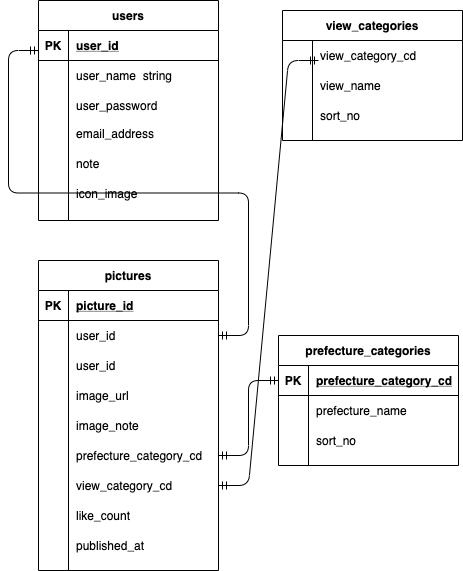

The diagram above was exported from draw.io. Its source (the exported page's mxGraphModel, read from the mxfile embedded in the PNG):
<mxGraphModel dx="587" dy="769" grid="1" gridSize="10" guides="1" tooltips="1" connect="1" arrows="1" fold="1" page="1" pageScale="1" pageWidth="827" pageHeight="1169" math="0" shadow="0">
  <root>
    <mxCell id="0" />
    <mxCell id="1" parent="0" />
    <mxCell id="BjQ9P3dCYXQF0rsKybFD-5" value="users" style="shape=table;startSize=30;container=1;collapsible=1;childLayout=tableLayout;fixedRows=1;rowLines=0;fontStyle=1;align=center;resizeLast=1;" parent="1" vertex="1">
      <mxGeometry x="170" y="180" width="180" height="220" as="geometry" />
    </mxCell>
    <mxCell id="BjQ9P3dCYXQF0rsKybFD-6" value="" style="shape=partialRectangle;collapsible=0;dropTarget=0;pointerEvents=0;fillColor=none;top=0;left=0;bottom=1;right=0;points=[[0,0.5],[1,0.5]];portConstraint=eastwest;" parent="BjQ9P3dCYXQF0rsKybFD-5" vertex="1">
      <mxGeometry y="30" width="180" height="30" as="geometry" />
    </mxCell>
    <mxCell id="BjQ9P3dCYXQF0rsKybFD-7" value="PK" style="shape=partialRectangle;connectable=0;fillColor=none;top=0;left=0;bottom=0;right=0;fontStyle=1;overflow=hidden;" parent="BjQ9P3dCYXQF0rsKybFD-6" vertex="1">
      <mxGeometry width="30" height="30" as="geometry" />
    </mxCell>
    <mxCell id="BjQ9P3dCYXQF0rsKybFD-8" value="user_id" style="shape=partialRectangle;connectable=0;fillColor=none;top=0;left=0;bottom=0;right=0;align=left;spacingLeft=6;fontStyle=5;overflow=hidden;" parent="BjQ9P3dCYXQF0rsKybFD-6" vertex="1">
      <mxGeometry x="30" width="150" height="30" as="geometry" />
    </mxCell>
    <mxCell id="BjQ9P3dCYXQF0rsKybFD-9" value="" style="shape=partialRectangle;collapsible=0;dropTarget=0;pointerEvents=0;fillColor=none;top=0;left=0;bottom=0;right=0;points=[[0,0.5],[1,0.5]];portConstraint=eastwest;" parent="BjQ9P3dCYXQF0rsKybFD-5" vertex="1">
      <mxGeometry y="60" width="180" height="30" as="geometry" />
    </mxCell>
    <mxCell id="BjQ9P3dCYXQF0rsKybFD-10" value="" style="shape=partialRectangle;connectable=0;fillColor=none;top=0;left=0;bottom=0;right=0;editable=1;overflow=hidden;" parent="BjQ9P3dCYXQF0rsKybFD-9" vertex="1">
      <mxGeometry width="30" height="30" as="geometry" />
    </mxCell>
    <mxCell id="BjQ9P3dCYXQF0rsKybFD-11" value="user_name  string" style="shape=partialRectangle;connectable=0;fillColor=none;top=0;left=0;bottom=0;right=0;align=left;spacingLeft=6;overflow=hidden;" parent="BjQ9P3dCYXQF0rsKybFD-9" vertex="1">
      <mxGeometry x="30" width="150" height="30" as="geometry" />
    </mxCell>
    <mxCell id="BjQ9P3dCYXQF0rsKybFD-12" value="" style="shape=partialRectangle;collapsible=0;dropTarget=0;pointerEvents=0;fillColor=none;top=0;left=0;bottom=0;right=0;points=[[0,0.5],[1,0.5]];portConstraint=eastwest;" parent="BjQ9P3dCYXQF0rsKybFD-5" vertex="1">
      <mxGeometry y="90" width="180" height="30" as="geometry" />
    </mxCell>
    <mxCell id="BjQ9P3dCYXQF0rsKybFD-13" value="" style="shape=partialRectangle;connectable=0;fillColor=none;top=0;left=0;bottom=0;right=0;editable=1;overflow=hidden;" parent="BjQ9P3dCYXQF0rsKybFD-12" vertex="1">
      <mxGeometry width="30" height="30" as="geometry" />
    </mxCell>
    <mxCell id="BjQ9P3dCYXQF0rsKybFD-14" value="user_password" style="shape=partialRectangle;connectable=0;fillColor=none;top=0;left=0;bottom=0;right=0;align=left;spacingLeft=6;overflow=hidden;" parent="BjQ9P3dCYXQF0rsKybFD-12" vertex="1">
      <mxGeometry x="30" width="150" height="30" as="geometry" />
    </mxCell>
    <mxCell id="BjQ9P3dCYXQF0rsKybFD-15" value="" style="shape=partialRectangle;collapsible=0;dropTarget=0;pointerEvents=0;fillColor=none;top=0;left=0;bottom=0;right=0;points=[[0,0.5],[1,0.5]];portConstraint=eastwest;" parent="BjQ9P3dCYXQF0rsKybFD-5" vertex="1">
      <mxGeometry y="120" width="180" height="30" as="geometry" />
    </mxCell>
    <mxCell id="BjQ9P3dCYXQF0rsKybFD-16" value="" style="shape=partialRectangle;connectable=0;fillColor=none;top=0;left=0;bottom=0;right=0;editable=1;overflow=hidden;" parent="BjQ9P3dCYXQF0rsKybFD-15" vertex="1">
      <mxGeometry width="30" height="30" as="geometry" />
    </mxCell>
    <mxCell id="BjQ9P3dCYXQF0rsKybFD-17" value="email_address" style="shape=partialRectangle;connectable=0;fillColor=none;top=0;left=0;bottom=0;right=0;align=left;spacingLeft=6;overflow=hidden;verticalAlign=top;" parent="BjQ9P3dCYXQF0rsKybFD-15" vertex="1">
      <mxGeometry x="30" width="150" height="30" as="geometry" />
    </mxCell>
    <mxCell id="BjQ9P3dCYXQF0rsKybFD-31" style="shape=partialRectangle;collapsible=0;dropTarget=0;pointerEvents=0;fillColor=none;top=0;left=0;bottom=0;right=0;points=[[0,0.5],[1,0.5]];portConstraint=eastwest;" parent="BjQ9P3dCYXQF0rsKybFD-5" vertex="1">
      <mxGeometry y="150" width="180" height="30" as="geometry" />
    </mxCell>
    <mxCell id="BjQ9P3dCYXQF0rsKybFD-32" style="shape=partialRectangle;connectable=0;fillColor=none;top=0;left=0;bottom=0;right=0;editable=1;overflow=hidden;" parent="BjQ9P3dCYXQF0rsKybFD-31" vertex="1">
      <mxGeometry width="30" height="30" as="geometry" />
    </mxCell>
    <mxCell id="BjQ9P3dCYXQF0rsKybFD-33" value="note" style="shape=partialRectangle;connectable=0;fillColor=none;top=0;left=0;bottom=0;right=0;align=left;spacingLeft=6;overflow=hidden;verticalAlign=top;" parent="BjQ9P3dCYXQF0rsKybFD-31" vertex="1">
      <mxGeometry x="30" width="150" height="30" as="geometry" />
    </mxCell>
    <mxCell id="BjQ9P3dCYXQF0rsKybFD-34" style="shape=partialRectangle;collapsible=0;dropTarget=0;pointerEvents=0;fillColor=none;top=0;left=0;bottom=0;right=0;points=[[0,0.5],[1,0.5]];portConstraint=eastwest;" parent="BjQ9P3dCYXQF0rsKybFD-5" vertex="1">
      <mxGeometry y="180" width="180" height="30" as="geometry" />
    </mxCell>
    <mxCell id="BjQ9P3dCYXQF0rsKybFD-35" style="shape=partialRectangle;connectable=0;fillColor=none;top=0;left=0;bottom=0;right=0;editable=1;overflow=hidden;" parent="BjQ9P3dCYXQF0rsKybFD-34" vertex="1">
      <mxGeometry width="30" height="30" as="geometry" />
    </mxCell>
    <mxCell id="BjQ9P3dCYXQF0rsKybFD-36" value="icon_image" style="shape=partialRectangle;connectable=0;fillColor=none;top=0;left=0;bottom=0;right=0;align=left;spacingLeft=6;overflow=hidden;verticalAlign=top;" parent="BjQ9P3dCYXQF0rsKybFD-34" vertex="1">
      <mxGeometry x="30" width="150" height="30" as="geometry" />
    </mxCell>
    <mxCell id="BjQ9P3dCYXQF0rsKybFD-18" value="pictures" style="shape=table;startSize=30;container=1;collapsible=1;childLayout=tableLayout;fixedRows=1;rowLines=0;fontStyle=1;align=center;resizeLast=1;" parent="1" vertex="1">
      <mxGeometry x="170" y="440" width="180" height="310" as="geometry" />
    </mxCell>
    <mxCell id="BjQ9P3dCYXQF0rsKybFD-19" value="" style="shape=partialRectangle;collapsible=0;dropTarget=0;pointerEvents=0;fillColor=none;top=0;left=0;bottom=1;right=0;points=[[0,0.5],[1,0.5]];portConstraint=eastwest;" parent="BjQ9P3dCYXQF0rsKybFD-18" vertex="1">
      <mxGeometry y="30" width="180" height="30" as="geometry" />
    </mxCell>
    <mxCell id="BjQ9P3dCYXQF0rsKybFD-20" value="PK" style="shape=partialRectangle;connectable=0;fillColor=none;top=0;left=0;bottom=0;right=0;fontStyle=1;overflow=hidden;" parent="BjQ9P3dCYXQF0rsKybFD-19" vertex="1">
      <mxGeometry width="30" height="30" as="geometry" />
    </mxCell>
    <mxCell id="BjQ9P3dCYXQF0rsKybFD-21" value="picture_id" style="shape=partialRectangle;connectable=0;fillColor=none;top=0;left=0;bottom=0;right=0;align=left;spacingLeft=6;fontStyle=5;overflow=hidden;" parent="BjQ9P3dCYXQF0rsKybFD-19" vertex="1">
      <mxGeometry x="30" width="150" height="30" as="geometry" />
    </mxCell>
    <mxCell id="BjQ9P3dCYXQF0rsKybFD-22" value="" style="shape=partialRectangle;collapsible=0;dropTarget=0;pointerEvents=0;fillColor=none;top=0;left=0;bottom=0;right=0;points=[[0,0.5],[1,0.5]];portConstraint=eastwest;" parent="BjQ9P3dCYXQF0rsKybFD-18" vertex="1">
      <mxGeometry y="60" width="180" height="30" as="geometry" />
    </mxCell>
    <mxCell id="BjQ9P3dCYXQF0rsKybFD-23" value="" style="shape=partialRectangle;connectable=0;fillColor=none;top=0;left=0;bottom=0;right=0;editable=1;overflow=hidden;" parent="BjQ9P3dCYXQF0rsKybFD-22" vertex="1">
      <mxGeometry width="30" height="30" as="geometry" />
    </mxCell>
    <mxCell id="BjQ9P3dCYXQF0rsKybFD-24" value="user_id" style="shape=partialRectangle;connectable=0;fillColor=none;top=0;left=0;bottom=0;right=0;align=left;spacingLeft=6;overflow=hidden;" parent="BjQ9P3dCYXQF0rsKybFD-22" vertex="1">
      <mxGeometry x="30" width="150" height="30" as="geometry" />
    </mxCell>
    <mxCell id="BjQ9P3dCYXQF0rsKybFD-25" value="" style="shape=partialRectangle;collapsible=0;dropTarget=0;pointerEvents=0;fillColor=none;top=0;left=0;bottom=0;right=0;points=[[0,0.5],[1,0.5]];portConstraint=eastwest;" parent="BjQ9P3dCYXQF0rsKybFD-18" vertex="1">
      <mxGeometry y="90" width="180" height="30" as="geometry" />
    </mxCell>
    <mxCell id="BjQ9P3dCYXQF0rsKybFD-26" value="" style="shape=partialRectangle;connectable=0;fillColor=none;top=0;left=0;bottom=0;right=0;editable=1;overflow=hidden;" parent="BjQ9P3dCYXQF0rsKybFD-25" vertex="1">
      <mxGeometry width="30" height="30" as="geometry" />
    </mxCell>
    <mxCell id="BjQ9P3dCYXQF0rsKybFD-27" value="user_id" style="shape=partialRectangle;connectable=0;fillColor=none;top=0;left=0;bottom=0;right=0;align=left;spacingLeft=6;overflow=hidden;" parent="BjQ9P3dCYXQF0rsKybFD-25" vertex="1">
      <mxGeometry x="30" width="150" height="30" as="geometry" />
    </mxCell>
    <mxCell id="BjQ9P3dCYXQF0rsKybFD-28" value="" style="shape=partialRectangle;collapsible=0;dropTarget=0;pointerEvents=0;fillColor=none;top=0;left=0;bottom=0;right=0;points=[[0,0.5],[1,0.5]];portConstraint=eastwest;" parent="BjQ9P3dCYXQF0rsKybFD-18" vertex="1">
      <mxGeometry y="120" width="180" height="30" as="geometry" />
    </mxCell>
    <mxCell id="BjQ9P3dCYXQF0rsKybFD-29" value="" style="shape=partialRectangle;connectable=0;fillColor=none;top=0;left=0;bottom=0;right=0;editable=1;overflow=hidden;" parent="BjQ9P3dCYXQF0rsKybFD-28" vertex="1">
      <mxGeometry width="30" height="30" as="geometry" />
    </mxCell>
    <mxCell id="BjQ9P3dCYXQF0rsKybFD-30" value="image_url" style="shape=partialRectangle;connectable=0;fillColor=none;top=0;left=0;bottom=0;right=0;align=left;spacingLeft=6;overflow=hidden;labelBorderColor=none;" parent="BjQ9P3dCYXQF0rsKybFD-28" vertex="1">
      <mxGeometry x="30" width="150" height="30" as="geometry" />
    </mxCell>
    <mxCell id="BjQ9P3dCYXQF0rsKybFD-43" style="shape=partialRectangle;collapsible=0;dropTarget=0;pointerEvents=0;fillColor=none;top=0;left=0;bottom=0;right=0;points=[[0,0.5],[1,0.5]];portConstraint=eastwest;" parent="BjQ9P3dCYXQF0rsKybFD-18" vertex="1">
      <mxGeometry y="150" width="180" height="30" as="geometry" />
    </mxCell>
    <mxCell id="BjQ9P3dCYXQF0rsKybFD-44" style="shape=partialRectangle;connectable=0;fillColor=none;top=0;left=0;bottom=0;right=0;editable=1;overflow=hidden;" parent="BjQ9P3dCYXQF0rsKybFD-43" vertex="1">
      <mxGeometry width="30" height="30" as="geometry" />
    </mxCell>
    <mxCell id="BjQ9P3dCYXQF0rsKybFD-45" value="image_note" style="shape=partialRectangle;connectable=0;fillColor=none;top=0;left=0;bottom=0;right=0;align=left;spacingLeft=6;overflow=hidden;labelBorderColor=none;" parent="BjQ9P3dCYXQF0rsKybFD-43" vertex="1">
      <mxGeometry x="30" width="150" height="30" as="geometry" />
    </mxCell>
    <mxCell id="BjQ9P3dCYXQF0rsKybFD-40" style="shape=partialRectangle;collapsible=0;dropTarget=0;pointerEvents=0;fillColor=none;top=0;left=0;bottom=0;right=0;points=[[0,0.5],[1,0.5]];portConstraint=eastwest;" parent="BjQ9P3dCYXQF0rsKybFD-18" vertex="1">
      <mxGeometry y="180" width="180" height="30" as="geometry" />
    </mxCell>
    <mxCell id="BjQ9P3dCYXQF0rsKybFD-41" style="shape=partialRectangle;connectable=0;fillColor=none;top=0;left=0;bottom=0;right=0;editable=1;overflow=hidden;" parent="BjQ9P3dCYXQF0rsKybFD-40" vertex="1">
      <mxGeometry width="30" height="30" as="geometry" />
    </mxCell>
    <mxCell id="BjQ9P3dCYXQF0rsKybFD-42" value="prefecture_category_cd" style="shape=partialRectangle;connectable=0;fillColor=none;top=0;left=0;bottom=0;right=0;align=left;spacingLeft=6;overflow=hidden;labelBorderColor=none;" parent="BjQ9P3dCYXQF0rsKybFD-40" vertex="1">
      <mxGeometry x="30" width="150" height="30" as="geometry" />
    </mxCell>
    <mxCell id="BjQ9P3dCYXQF0rsKybFD-55" style="shape=partialRectangle;collapsible=0;dropTarget=0;pointerEvents=0;fillColor=none;top=0;left=0;bottom=0;right=0;points=[[0,0.5],[1,0.5]];portConstraint=eastwest;" parent="BjQ9P3dCYXQF0rsKybFD-18" vertex="1">
      <mxGeometry y="210" width="180" height="30" as="geometry" />
    </mxCell>
    <mxCell id="BjQ9P3dCYXQF0rsKybFD-56" style="shape=partialRectangle;connectable=0;fillColor=none;top=0;left=0;bottom=0;right=0;editable=1;overflow=hidden;" parent="BjQ9P3dCYXQF0rsKybFD-55" vertex="1">
      <mxGeometry width="30" height="30" as="geometry" />
    </mxCell>
    <mxCell id="BjQ9P3dCYXQF0rsKybFD-57" value="view_category_cd" style="shape=partialRectangle;connectable=0;fillColor=none;top=0;left=0;bottom=0;right=0;align=left;spacingLeft=6;overflow=hidden;labelBorderColor=none;" parent="BjQ9P3dCYXQF0rsKybFD-55" vertex="1">
      <mxGeometry x="30" width="150" height="30" as="geometry" />
    </mxCell>
    <mxCell id="BjQ9P3dCYXQF0rsKybFD-52" style="shape=partialRectangle;collapsible=0;dropTarget=0;pointerEvents=0;fillColor=none;top=0;left=0;bottom=0;right=0;points=[[0,0.5],[1,0.5]];portConstraint=eastwest;" parent="BjQ9P3dCYXQF0rsKybFD-18" vertex="1">
      <mxGeometry y="240" width="180" height="30" as="geometry" />
    </mxCell>
    <mxCell id="BjQ9P3dCYXQF0rsKybFD-53" style="shape=partialRectangle;connectable=0;fillColor=none;top=0;left=0;bottom=0;right=0;editable=1;overflow=hidden;" parent="BjQ9P3dCYXQF0rsKybFD-52" vertex="1">
      <mxGeometry width="30" height="30" as="geometry" />
    </mxCell>
    <mxCell id="BjQ9P3dCYXQF0rsKybFD-54" value="like_count" style="shape=partialRectangle;connectable=0;fillColor=none;top=0;left=0;bottom=0;right=0;align=left;spacingLeft=6;overflow=hidden;labelBorderColor=none;" parent="BjQ9P3dCYXQF0rsKybFD-52" vertex="1">
      <mxGeometry x="30" width="150" height="30" as="geometry" />
    </mxCell>
    <mxCell id="BjQ9P3dCYXQF0rsKybFD-49" style="shape=partialRectangle;collapsible=0;dropTarget=0;pointerEvents=0;fillColor=none;top=0;left=0;bottom=0;right=0;points=[[0,0.5],[1,0.5]];portConstraint=eastwest;" parent="BjQ9P3dCYXQF0rsKybFD-18" vertex="1">
      <mxGeometry y="270" width="180" height="30" as="geometry" />
    </mxCell>
    <mxCell id="BjQ9P3dCYXQF0rsKybFD-50" style="shape=partialRectangle;connectable=0;fillColor=none;top=0;left=0;bottom=0;right=0;editable=1;overflow=hidden;" parent="BjQ9P3dCYXQF0rsKybFD-49" vertex="1">
      <mxGeometry width="30" height="30" as="geometry" />
    </mxCell>
    <mxCell id="BjQ9P3dCYXQF0rsKybFD-51" value="published_at" style="shape=partialRectangle;connectable=0;fillColor=none;top=0;left=0;bottom=0;right=0;align=left;spacingLeft=6;overflow=hidden;labelBorderColor=none;" parent="BjQ9P3dCYXQF0rsKybFD-49" vertex="1">
      <mxGeometry x="30" width="150" height="30" as="geometry" />
    </mxCell>
    <mxCell id="BjQ9P3dCYXQF0rsKybFD-58" value="view_categories" style="shape=table;startSize=30;container=1;collapsible=1;childLayout=tableLayout;fixedRows=1;rowLines=0;fontStyle=1;align=center;resizeLast=1;" parent="1" vertex="1">
      <mxGeometry x="414" y="190" width="180" height="130" as="geometry" />
    </mxCell>
    <mxCell id="BjQ9P3dCYXQF0rsKybFD-62" value="" style="shape=partialRectangle;collapsible=0;dropTarget=0;pointerEvents=0;fillColor=none;top=0;left=0;bottom=0;right=0;points=[[0,0.5],[1,0.5]];portConstraint=eastwest;" parent="BjQ9P3dCYXQF0rsKybFD-58" vertex="1">
      <mxGeometry y="30" width="180" height="30" as="geometry" />
    </mxCell>
    <mxCell id="BjQ9P3dCYXQF0rsKybFD-63" value="" style="shape=partialRectangle;connectable=0;fillColor=none;top=0;left=0;bottom=0;right=0;editable=1;overflow=hidden;" parent="BjQ9P3dCYXQF0rsKybFD-62" vertex="1">
      <mxGeometry width="30" height="30" as="geometry" />
    </mxCell>
    <mxCell id="BjQ9P3dCYXQF0rsKybFD-64" value="view_category_cd" style="shape=partialRectangle;connectable=0;fillColor=none;top=0;left=0;bottom=0;right=0;align=left;spacingLeft=6;overflow=hidden;" parent="BjQ9P3dCYXQF0rsKybFD-62" vertex="1">
      <mxGeometry x="30" width="150" height="30" as="geometry" />
    </mxCell>
    <mxCell id="BjQ9P3dCYXQF0rsKybFD-65" value="" style="shape=partialRectangle;collapsible=0;dropTarget=0;pointerEvents=0;fillColor=none;top=0;left=0;bottom=0;right=0;points=[[0,0.5],[1,0.5]];portConstraint=eastwest;" parent="BjQ9P3dCYXQF0rsKybFD-58" vertex="1">
      <mxGeometry y="60" width="180" height="30" as="geometry" />
    </mxCell>
    <mxCell id="BjQ9P3dCYXQF0rsKybFD-66" value="" style="shape=partialRectangle;connectable=0;fillColor=none;top=0;left=0;bottom=0;right=0;editable=1;overflow=hidden;" parent="BjQ9P3dCYXQF0rsKybFD-65" vertex="1">
      <mxGeometry width="30" height="30" as="geometry" />
    </mxCell>
    <mxCell id="BjQ9P3dCYXQF0rsKybFD-67" value="view_name" style="shape=partialRectangle;connectable=0;fillColor=none;top=0;left=0;bottom=0;right=0;align=left;spacingLeft=6;overflow=hidden;" parent="BjQ9P3dCYXQF0rsKybFD-65" vertex="1">
      <mxGeometry x="30" width="150" height="30" as="geometry" />
    </mxCell>
    <mxCell id="BjQ9P3dCYXQF0rsKybFD-68" value="" style="shape=partialRectangle;collapsible=0;dropTarget=0;pointerEvents=0;fillColor=none;top=0;left=0;bottom=0;right=0;points=[[0,0.5],[1,0.5]];portConstraint=eastwest;" parent="BjQ9P3dCYXQF0rsKybFD-58" vertex="1">
      <mxGeometry y="90" width="180" height="30" as="geometry" />
    </mxCell>
    <mxCell id="BjQ9P3dCYXQF0rsKybFD-69" value="" style="shape=partialRectangle;connectable=0;fillColor=none;top=0;left=0;bottom=0;right=0;editable=1;overflow=hidden;" parent="BjQ9P3dCYXQF0rsKybFD-68" vertex="1">
      <mxGeometry width="30" height="30" as="geometry" />
    </mxCell>
    <mxCell id="BjQ9P3dCYXQF0rsKybFD-70" value="sort_no" style="shape=partialRectangle;connectable=0;fillColor=none;top=0;left=0;bottom=0;right=0;align=left;spacingLeft=6;overflow=hidden;" parent="BjQ9P3dCYXQF0rsKybFD-68" vertex="1">
      <mxGeometry x="30" width="150" height="30" as="geometry" />
    </mxCell>
    <mxCell id="BjQ9P3dCYXQF0rsKybFD-72" value="" style="edgeStyle=entityRelationEdgeStyle;fontSize=12;html=1;endArrow=ERmandOne;startArrow=ERmandOne;exitX=1;exitY=0.5;exitDx=0;exitDy=0;" parent="1" source="BjQ9P3dCYXQF0rsKybFD-22" edge="1">
      <mxGeometry width="100" height="100" relative="1" as="geometry">
        <mxPoint x="380" y="485" as="sourcePoint" />
        <mxPoint x="170" y="230" as="targetPoint" />
      </mxGeometry>
    </mxCell>
    <mxCell id="BjQ9P3dCYXQF0rsKybFD-73" value="prefecture_categories" style="shape=table;startSize=30;container=1;collapsible=1;childLayout=tableLayout;fixedRows=1;rowLines=0;fontStyle=1;align=center;resizeLast=1;" parent="1" vertex="1">
      <mxGeometry x="410" y="515" width="180" height="130" as="geometry" />
    </mxCell>
    <mxCell id="BjQ9P3dCYXQF0rsKybFD-74" value="" style="shape=partialRectangle;collapsible=0;dropTarget=0;pointerEvents=0;fillColor=none;top=0;left=0;bottom=1;right=0;points=[[0,0.5],[1,0.5]];portConstraint=eastwest;" parent="BjQ9P3dCYXQF0rsKybFD-73" vertex="1">
      <mxGeometry y="30" width="180" height="30" as="geometry" />
    </mxCell>
    <mxCell id="BjQ9P3dCYXQF0rsKybFD-75" value="PK" style="shape=partialRectangle;connectable=0;fillColor=none;top=0;left=0;bottom=0;right=0;fontStyle=1;overflow=hidden;" parent="BjQ9P3dCYXQF0rsKybFD-74" vertex="1">
      <mxGeometry width="30" height="30" as="geometry" />
    </mxCell>
    <mxCell id="BjQ9P3dCYXQF0rsKybFD-76" value="prefecture_category_cd" style="shape=partialRectangle;connectable=0;fillColor=none;top=0;left=0;bottom=0;right=0;align=left;spacingLeft=6;fontStyle=5;overflow=hidden;" parent="BjQ9P3dCYXQF0rsKybFD-74" vertex="1">
      <mxGeometry x="30" width="150" height="30" as="geometry" />
    </mxCell>
    <mxCell id="BjQ9P3dCYXQF0rsKybFD-77" value="" style="shape=partialRectangle;collapsible=0;dropTarget=0;pointerEvents=0;fillColor=none;top=0;left=0;bottom=0;right=0;points=[[0,0.5],[1,0.5]];portConstraint=eastwest;" parent="BjQ9P3dCYXQF0rsKybFD-73" vertex="1">
      <mxGeometry y="60" width="180" height="30" as="geometry" />
    </mxCell>
    <mxCell id="BjQ9P3dCYXQF0rsKybFD-78" value="" style="shape=partialRectangle;connectable=0;fillColor=none;top=0;left=0;bottom=0;right=0;editable=1;overflow=hidden;" parent="BjQ9P3dCYXQF0rsKybFD-77" vertex="1">
      <mxGeometry width="30" height="30" as="geometry" />
    </mxCell>
    <mxCell id="BjQ9P3dCYXQF0rsKybFD-79" value="prefecture_name" style="shape=partialRectangle;connectable=0;fillColor=none;top=0;left=0;bottom=0;right=0;align=left;spacingLeft=6;overflow=hidden;" parent="BjQ9P3dCYXQF0rsKybFD-77" vertex="1">
      <mxGeometry x="30" width="150" height="30" as="geometry" />
    </mxCell>
    <mxCell id="BjQ9P3dCYXQF0rsKybFD-80" value="" style="shape=partialRectangle;collapsible=0;dropTarget=0;pointerEvents=0;fillColor=none;top=0;left=0;bottom=0;right=0;points=[[0,0.5],[1,0.5]];portConstraint=eastwest;" parent="BjQ9P3dCYXQF0rsKybFD-73" vertex="1">
      <mxGeometry y="90" width="180" height="30" as="geometry" />
    </mxCell>
    <mxCell id="BjQ9P3dCYXQF0rsKybFD-81" value="" style="shape=partialRectangle;connectable=0;fillColor=none;top=0;left=0;bottom=0;right=0;editable=1;overflow=hidden;" parent="BjQ9P3dCYXQF0rsKybFD-80" vertex="1">
      <mxGeometry width="30" height="30" as="geometry" />
    </mxCell>
    <mxCell id="BjQ9P3dCYXQF0rsKybFD-82" value="sort_no" style="shape=partialRectangle;connectable=0;fillColor=none;top=0;left=0;bottom=0;right=0;align=left;spacingLeft=6;overflow=hidden;" parent="BjQ9P3dCYXQF0rsKybFD-80" vertex="1">
      <mxGeometry x="30" width="150" height="30" as="geometry" />
    </mxCell>
    <mxCell id="BjQ9P3dCYXQF0rsKybFD-86" value="" style="edgeStyle=entityRelationEdgeStyle;fontSize=12;html=1;endArrow=ERmandOne;startArrow=ERmandOne;exitX=1;exitY=0.5;exitDx=0;exitDy=0;" parent="1" source="BjQ9P3dCYXQF0rsKybFD-55" edge="1">
      <mxGeometry width="100" height="100" relative="1" as="geometry">
        <mxPoint x="350" y="340" as="sourcePoint" />
        <mxPoint x="450" y="240" as="targetPoint" />
      </mxGeometry>
    </mxCell>
    <mxCell id="BjQ9P3dCYXQF0rsKybFD-87" value="" style="edgeStyle=entityRelationEdgeStyle;fontSize=12;html=1;endArrow=ERmandOne;startArrow=ERmandOne;exitX=1;exitY=0.5;exitDx=0;exitDy=0;" parent="1" source="BjQ9P3dCYXQF0rsKybFD-40" target="BjQ9P3dCYXQF0rsKybFD-74" edge="1">
      <mxGeometry width="100" height="100" relative="1" as="geometry">
        <mxPoint x="314" y="660" as="sourcePoint" />
        <mxPoint x="414" y="560" as="targetPoint" />
      </mxGeometry>
    </mxCell>
  </root>
</mxGraphModel>